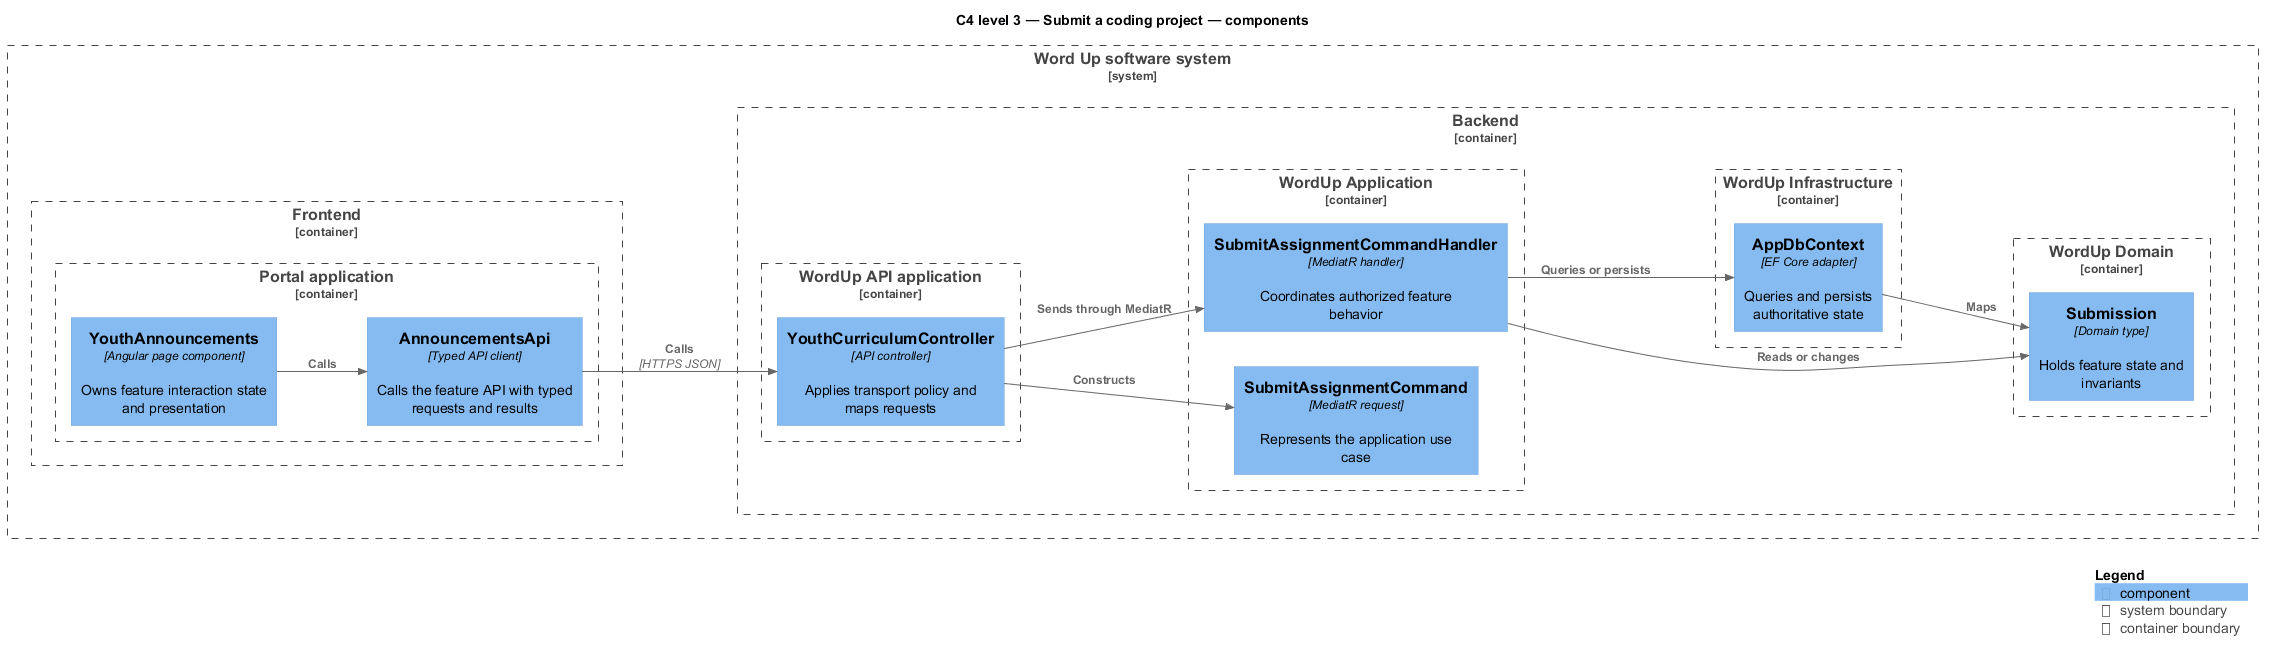

The diagram above was rendered by PlantUML. Its source (embedded in the PNG):
@startuml
!include <C4/C4_Component>
LAYOUT_LEFT_RIGHT()
title C4 level 3 — Submit a coding project — components
System_Boundary(wordup, "Word Up software system") {
  Container_Boundary(frontend, "Frontend") {
    Container_Boundary(frontend_app, "Portal application") {
      Component(page, "YouthAnnouncements", "Angular page component", "Owns feature interaction state and presentation")
      Component(client, "AnnouncementsApi", "Typed API client", "Calls the feature API with typed requests and results")
    }
  }
  Container_Boundary(backend, "Backend") {
    Container_Boundary(api_app, "WordUp API application") {
      Component(controller, "YouthCurriculumController", "API controller", "Applies transport policy and maps requests")
    }
    Container_Boundary(application, "WordUp Application") {
      Component(request, "SubmitAssignmentCommand", "MediatR request", "Represents the application use case")
      Component(handler, "SubmitAssignmentCommandHandler", "MediatR handler", "Coordinates authorized feature behavior")
    }
    Container_Boundary(domain, "WordUp Domain") {
      Component(entity, "Submission", "Domain type", "Holds feature state and invariants")
    }
    Container_Boundary(infrastructure, "WordUp Infrastructure") {
      Component(persistence, "AppDbContext", "EF Core adapter", "Queries and persists authoritative state")
    }
  }
}
Rel(page, client, "Calls")
Rel(client, controller, "Calls", "HTTPS JSON")
Rel(controller, request, "Constructs")
Rel(controller, handler, "Sends through MediatR")
Rel(handler, entity, "Reads or changes")
Rel(handler, persistence, "Queries or persists")
Rel(persistence, entity, "Maps")
SHOW_LEGEND()
@enduml